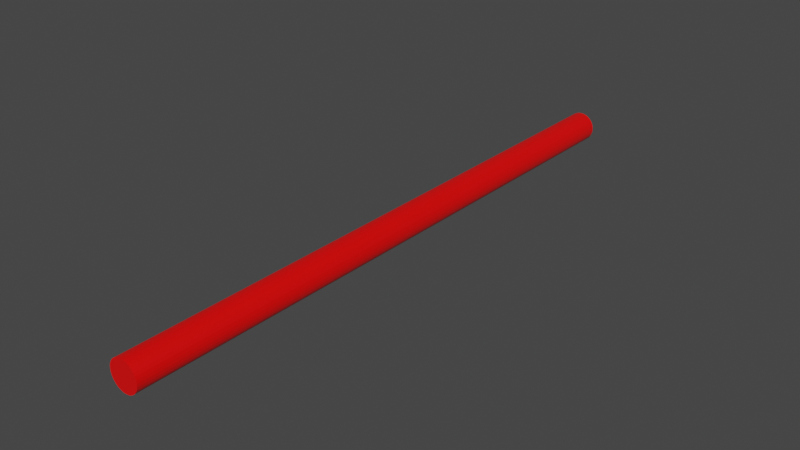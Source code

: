 # Source: projectiles.blend  (saved by Blender 3.5.10; exported with 4.5.12 LTS)
import bpy
from mathutils import Matrix  # noqa: F401  (used for matrix-valued properties, if any)

bpy.ops.wm.read_factory_settings(use_empty=True)
scene = bpy.context.scene
scene.name = 'laser'

# ---- materials (node trees are filled in below, after node groups)
mat_laser_red = bpy.data.materials.new('laser.red')
mat_laser_red.use_transparent_shadow = False
mat_laser_red.diffuse_color = (1.0, 0.0, 0.0, 1.0)

# ---- material node trees
mat_laser_red.use_nodes = True; mat_laser_red.node_tree.nodes.clear()
_N = mat_laser_red.node_tree.nodes; _L = mat_laser_red.node_tree.links
n0 = _N.new('ShaderNodeBsdfPrincipled'); n0.name = 'Principled BSDF'; n0.location = (10, 300)
n0.distribution = 'GGX'
n0.subsurface_method = 'RANDOM_WALK_SKIN'
n0.inputs[0].default_value = (1.0, 0.0, 0.0, 1.0)
n0.inputs[2].default_value = 0.4
n0.inputs[27].default_value = (0.0, 0.0, 0.0, 1.0)
n0.inputs[28].default_value = 1.0
n1 = _N.new('ShaderNodeOutputMaterial'); n1.name = 'Material Output'; n1.location = (320, 270)
_L.new(n0.outputs[0], n1.inputs[0])
n1.is_active_output = True

# ---- world
world_world = bpy.data.worlds.new('World'); scene.world = world_world
world_world.use_nodes = True; world_world.node_tree.nodes.clear()
_N = world_world.node_tree.nodes; _L = world_world.node_tree.links
n0 = _N.new('ShaderNodeOutputWorld'); n0.name = 'World Output'; n0.location = (300, 300)
n1 = _N.new('ShaderNodeBackground'); n1.name = 'Background'; n1.location = (10, 300)
n1.inputs[0].default_value = (0.05088, 0.05088, 0.05088, 1.0)
_L.new(n1.outputs[0], n0.inputs[0])
n0.is_active_output = True
world_world.color = (0.05088, 0.05088, 0.05088)
world_world.use_sun_shadow = False
world_world.sun_shadow_jitter_overblur = 0.0

# ---- meshes
me_laser = bpy.data.meshes.new('laser')
me_laser.from_pydata([(-7.058e-10, 0.2093, 0.01031), (-7.058e-10, -0.2093, 0.01031), (0.002012, 0.2093, 0.01011), (0.002012, -0.2093, 0.01011), (0.003946, 0.2093, 0.009526), (0.003946, -0.2093, 0.009526), (0.005729, 0.2093, 0.008573), (0.005729, -0.2093, 0.008573), (0.007291, 0.2093, 0.007291), (0.007291, -0.2093, 0.007291), (0.008573, 0.2093, 0.005729), (0.008573, -0.2093, 0.005729), (0.009526, 0.2093, 0.003946), (0.009526, -0.2093, 0.003946), (0.01011, 0.2093, 0.002012), (0.01011, -0.2093, 0.002012), (0.01031, 0.2093, 9.696e-10), (0.01031, -0.2093, -2.098e-09), (0.01011, 0.2093, -0.002012), (0.01011, -0.2093, -0.002012), (0.009526, 0.2093, -0.003946), (0.009526, -0.2093, -0.003946), (0.008573, 0.2093, -0.005729), (0.008573, -0.2093, -0.005729), (0.007291, 0.2093, -0.007291), (0.007291, -0.2093, -0.007291), (0.005729, 0.2093, -0.008573), (0.005729, -0.2093, -0.008573), (0.003946, 0.2093, -0.009526), (0.003946, -0.2093, -0.009526), (0.002012, 0.2093, -0.01011), (0.002012, -0.2093, -0.01011), (-1.607e-09, 0.2093, -0.01031), (-1.607e-09, -0.2093, -0.01031), (-0.002012, 0.2093, -0.01011), (-0.002012, -0.2093, -0.01011), (-0.003946, 0.2093, -0.009526), (-0.003946, -0.2093, -0.009526), (-0.005729, 0.2093, -0.008573), (-0.005729, -0.2093, -0.008573), (-0.007291, 0.2093, -0.007291), (-0.007291, -0.2093, -0.007291), (-0.008573, 0.2093, -0.005729), (-0.008573, -0.2093, -0.005729), (-0.009526, 0.2093, -0.003946), (-0.009526, -0.2093, -0.003946), (-0.01011, 0.2093, -0.002012), (-0.01011, -0.2093, -0.002012), (-0.01031, 0.2093, 1.543e-09), (-0.01031, -0.2093, -1.524e-09), (-0.01011, 0.2093, 0.002012), (-0.01011, -0.2093, 0.002012), (-0.009526, 0.2093, 0.003946), (-0.009526, -0.2093, 0.003946), (-0.008573, 0.2093, 0.005729), (-0.008573, -0.2093, 0.005729), (-0.007291, 0.2093, 0.007291), (-0.007291, -0.2093, 0.007291), (-0.005729, 0.2093, 0.008573), (-0.005729, -0.2093, 0.008573), (-0.003946, 0.2093, 0.009526), (-0.003946, -0.2093, 0.009526), (-0.002012, 0.2093, 0.01011), (-0.002012, -0.2093, 0.01011)], [], [(22, 30, 14, 18), (9, 8, 6, 7), (5, 4, 2, 3), (13, 12, 10, 11), (30, 46, 62, 14), (17, 16, 14, 15), (53, 52, 50, 51), (63, 62, 60, 61), (33, 32, 30, 31), (25, 24, 22, 23), (19, 18, 16, 17), (11, 10, 8, 9), (23, 22, 20, 21), (1, 0, 62, 63), (27, 26, 24, 25), (37, 36, 34, 35), (61, 60, 58, 59), (21, 20, 18, 19), (59, 58, 56, 57), (39, 38, 36, 37), (51, 50, 48, 49), (37, 21, 5, 53), (55, 54, 52, 53), (31, 30, 28, 29), (49, 48, 46, 47), (29, 28, 26, 27), (45, 44, 42, 43), (43, 42, 40, 41), (57, 56, 54, 55), (41, 40, 38, 39), (5, 3, 1), (1, 63, 61), (61, 59, 57), (41, 37, 45, 43), (53, 51, 49), (49, 47, 45), (25, 21, 29, 27), (41, 39, 37), (37, 35, 33), (33, 31, 29), (25, 23, 21), (21, 19, 17), (17, 15, 13), (22, 26, 28, 30), (9, 7, 5), (46, 54, 58, 62), (29, 21, 37, 33), (61, 53, 5, 1), (62, 6, 10, 14), (15, 14, 12, 13), (35, 34, 32, 33), (3, 2, 0, 1), (62, 0, 2), (61, 57, 55, 53), (6, 8, 10), (10, 12, 14), (14, 16, 18), (18, 20, 22), (22, 24, 26), (62, 2, 4, 6), (30, 32, 34), (34, 36, 38), (46, 50, 52, 54), (42, 44, 46), (46, 48, 50), (9, 5, 13, 11), (54, 56, 58), (58, 60, 62), (38, 46, 30, 34), (45, 37, 53, 49), (42, 46, 38, 40), (13, 5, 21, 17), (47, 46, 44, 45), (7, 6, 4, 5)])
me_laser.polygons.foreach_set('use_smooth', [0, 1, 0, 0, 0, 0, 0, 0, 0, 0, 0, 0, 0, 0, 0, 0, 0, 0, 0, 0, 0, 0, 0, 0, 0, 0, 0, 0, 0, 0, 0, 0, 0, 0, 0, 0, 0, 0, 0, 0, 0, 0, 0, 0, 0, 0, 0, 0, 0, 0, 0, 0, 0, 0, 0, 0, 0, 0, 0, 0, 0, 0, 0, 0, 0, 0, 0, 0, 0, 0, 0, 0, 0, 0])
_uv = me_laser.uv_layers.new(name='UVMap')
_uv.uv.foreach_set('vector', [0.9496, 0.1167, 0.7968, 0.01461, 0.9854, 0.2968, 0.9854, 0.2032, 0.875, 1.0, 0.875, 0.5, 0.9062, 0.5, 0.9062, 1.0, 0.9375, 1.0, 0.9375, 0.5, 0.9688, 0.5, 0.9688, 1.0, 0.8125, 1.0, 0.8125, 0.5, 0.8438, 0.5, 0.8438, 1.0, 0.7968, 0.01461, 0.5146, 0.2032, 0.7032, 0.4854, 0.9854, 0.2968, 0.75, 1.0, 0.75, 0.5, 0.7812, 0.5, 0.7812, 1.0, 0.1875, 1.0, 0.1875, 0.5, 0.2188, 0.5, 0.2188, 1.0, 0.03125, 1.0, 0.03125, 0.5, 0.0625, 0.5, 0.0625, 1.0, 0.5, 1.0, 0.5, 0.5, 0.5312, 0.5, 0.5312, 1.0, 0.625, 1.0, 0.625, 0.5, 0.6562, 0.5, 0.6562, 1.0, 0.7188, 1.0, 0.7188, 0.5, 0.75, 0.5, 0.75, 1.0, 0.8438, 1.0, 0.8438, 0.5, 0.875, 0.5, 0.875, 1.0, 0.6562, 1.0, 0.6562, 0.5, 0.6875, 0.5, 0.6875, 1.0, 0.0, 1.0, 0.0, 0.5, 0.03125, 0.5, 0.03125, 1.0, 0.5938, 1.0, 0.5938, 0.5, 0.625, 0.5, 0.625, 1.0, 0.4375, 1.0, 0.4375, 0.5, 0.4688, 0.5, 0.4688, 1.0, 0.0625, 1.0, 0.0625, 0.5, 0.09375, 0.5, 0.09375, 1.0, 0.6875, 1.0, 0.6875, 0.5, 0.7188, 0.5, 0.7188, 1.0, 0.09375, 1.0, 0.09375, 0.5, 0.125, 0.5, 0.125, 1.0, 0.4062, 1.0, 0.4062, 0.5, 0.4375, 0.5, 0.4375, 1.0, 0.2188, 1.0, 0.2188, 0.5, 0.25, 0.5, 0.25, 1.0, 0.1582, 0.02827, 0.4717, 0.1582, 0.3418, 0.4717, 0.02827, 0.3418, 0.1562, 1.0, 0.1562, 0.5, 0.1875, 0.5, 0.1875, 1.0, 0.5312, 1.0, 0.5312, 0.5, 0.5625, 0.5, 0.5625, 1.0, 0.25, 1.0, 0.25, 0.5, 0.2812, 0.5, 0.2812, 1.0, 0.5625, 1.0, 0.5625, 0.5, 0.5938, 0.5, 0.5938, 1.0, 0.3125, 1.0, 0.3125, 0.5, 0.3438, 0.5, 0.3438, 1.0, 0.3438, 1.0, 0.3438, 0.5, 0.375, 0.5, 0.375, 1.0, 0.125, 1.0, 0.125, 0.5, 0.1562, 0.5, 0.1562, 1.0, 0.375, 1.0, 0.375, 0.5, 0.4062, 0.5, 0.4062, 1.0, 0.3418, 0.4717, 0.2968, 0.4854, 0.25, 0.49, 0.25, 0.49, 0.2032, 0.4854, 0.1582, 0.4717, 0.1582, 0.4717, 0.1167, 0.4496, 0.08029, 0.4197, 0.08029, 0.08029, 0.1582, 0.02827, 0.02827, 0.1582, 0.05045, 0.1167, 0.02827, 0.3418, 0.01461, 0.2968, 0.01, 0.25, 0.01, 0.25, 0.01461, 0.2032, 0.02827, 0.1582, 0.4197, 0.08029, 0.4717, 0.1582, 0.3418, 0.02827, 0.3833, 0.05045, 0.08029, 0.08029, 0.1167, 0.05045, 0.1582, 0.02827, 0.1582, 0.02827, 0.2032, 0.01461, 0.25, 0.01, 0.25, 0.01, 0.2968, 0.01461, 0.3418, 0.02827, 0.4197, 0.08029, 0.4496, 0.1167, 0.4717, 0.1582, 0.4717, 0.1582, 0.4854, 0.2032, 0.49, 0.25, 0.49, 0.25, 0.4854, 0.2968, 0.4717, 0.3418, 0.9496, 0.1167, 0.8833, 0.05045, 0.8418, 0.02827, 0.7968, 0.01461, 0.4197, 0.4197, 0.3833, 0.4496, 0.3418, 0.4717, 0.5146, 0.2032, 0.5504, 0.3833, 0.6167, 0.4496, 0.7032, 0.4854, 0.3418, 0.02827, 0.4717, 0.1582, 0.1582, 0.02827, 0.25, 0.01, 0.1582, 0.4717, 0.02827, 0.3418, 0.3418, 0.4717, 0.25, 0.49, 0.7032, 0.4854, 0.8833, 0.4496, 0.9496, 0.3833, 0.9854, 0.2968, 0.7812, 1.0, 0.7812, 0.5, 0.8125, 0.5, 0.8125, 1.0, 0.4688, 1.0, 0.4688, 0.5, 0.5, 0.5, 0.5, 1.0, 0.9688, 1.0, 0.9688, 0.5, 1.0, 0.5, 1.0, 1.0, 0.7032, 0.4854, 0.75, 0.49, 0.7968, 0.4854, 0.1582, 0.4717, 0.08029, 0.4197, 0.05045, 0.3833, 0.02827, 0.3418, 0.8833, 0.4496, 0.9197, 0.4197, 0.9496, 0.3833, 0.9496, 0.3833, 0.9717, 0.3418, 0.9854, 0.2968, 0.9854, 0.2968, 0.99, 0.25, 0.9854, 0.2032, 0.9854, 0.2032, 0.9717, 0.1582, 0.9496, 0.1167, 0.9496, 0.1167, 0.9197, 0.08029, 0.8833, 0.05045, 0.7032, 0.4854, 0.7968, 0.4854, 0.8418, 0.4717, 0.8833, 0.4496, 0.7968, 0.01461, 0.75, 0.01, 0.7032, 0.01461, 0.7032, 0.01461, 0.6582, 0.02827, 0.6167, 0.05045, 0.5146, 0.2032, 0.5146, 0.2968, 0.5283, 0.3418, 0.5504, 0.3833, 0.5504, 0.1167, 0.5283, 0.1582, 0.5146, 0.2032, 0.5146, 0.2032, 0.51, 0.25, 0.5146, 0.2968, 0.4197, 0.4197, 0.3418, 0.4717, 0.4717, 0.3418, 0.4496, 0.3833, 0.5504, 0.3833, 0.5803, 0.4197, 0.6167, 0.4496, 0.6167, 0.4496, 0.6582, 0.4717, 0.7032, 0.4854, 0.6167, 0.05045, 0.5146, 0.2032, 0.7968, 0.01461, 0.7032, 0.01461, 0.02827, 0.1582, 0.1582, 0.02827, 0.02827, 0.3418, 0.01, 0.25, 0.5504, 0.1167, 0.5146, 0.2032, 0.6167, 0.05045, 0.5803, 0.08029, 0.4717, 0.3418, 0.3418, 0.4717, 0.4717, 0.1582, 0.49, 0.25, 0.2812, 1.0, 0.2812, 0.5, 0.3125, 0.5, 0.3125, 1.0, 0.9062, 1.0, 0.9062, 0.5, 0.9375, 0.5, 0.9375, 1.0])
me_laser.materials.append(mat_laser_red)
me_laser.update()
me_laser.normals_split_custom_set([tuple(v) for v in zip(*[iter([0.0, 1.0, 0.0, 0.0, 1.0, 0.0, 0.0, 1.0, 0.0, 0.0, 1.0, 0.0, 0.6344, -6.882e-09, 0.773, 0.6344, -6.882e-09, 0.773, 0.6344, -6.882e-09, 0.773, 0.6344, -6.882e-09, 0.773, 0.2903, -6.391e-09, 0.9569, 0.2903, -6.391e-09, 0.9569, 0.2903, -6.391e-09, 0.9569, 0.2903, -6.391e-09, 0.9569, 0.8819, -2.681e-09, 0.4714, 0.8819, -2.681e-09, 0.4714, 0.8819, -2.681e-09, 0.4714, 0.8819, -2.681e-09, 0.4714, 0.0, 1.0, 2.19e-06, 0.0, 1.0, 2.19e-06, 0.0, 1.0, 2.19e-06, 0.0, 1.0, 2.19e-06, 0.9952, -3.694e-10, 0.09802, 0.9952, -3.694e-10, 0.09802, 0.9952, -3.694e-10, 0.09802, 0.9952, -3.694e-10, 0.09802, -0.9569, -2.414e-09, 0.2903, -0.9569, -2.414e-09, 0.2903, -0.9569, -2.414e-09, 0.2903, -0.9569, -2.414e-09, 0.2903, -0.2903, -6.447e-09, 0.9569, -0.2903, -6.447e-09, 0.9569, -0.2903, -6.447e-09, 0.9569, -0.2903, -6.447e-09, 0.9569, 0.09802, 6.641e-09, -0.9952, 0.09802, 6.641e-09, -0.9952, 0.09802, 6.641e-09, -0.9952, 0.09802, 6.641e-09, -0.9952, 0.773, 5.92e-09, -0.6344, 0.773, 5.92e-09, -0.6344, 0.773, 5.92e-09, -0.6344, 0.773, 5.92e-09, -0.6344, 0.9952, 8.35e-10, -0.09802, 0.9952, 8.35e-10, -0.09802, 0.9952, 8.35e-10, -0.09802, 0.9952, 8.35e-10, -0.09802, 0.773, -6.596e-09, 0.6344, 0.773, -6.596e-09, 0.6344, 0.773, -6.596e-09, 0.6344, 0.773, -6.596e-09, 0.6344, 0.8819, 4.453e-09, -0.4714, 0.8819, 4.453e-09, -0.4714, 0.8819, 4.453e-09, -0.4714, 0.8819, 4.453e-09, -0.4714, -0.09802, -6.643e-09, 0.9952, -0.09802, -6.643e-09, 0.9952, -0.09802, -6.643e-09, 0.9952, -0.09802, -6.643e-09, 0.9952, 0.6344, 5.23e-09, -0.773, 0.6344, 5.23e-09, -0.773, 0.6344, 5.23e-09, -0.773, 0.6344, 5.23e-09, -0.773, -0.2903, 7.536e-09, -0.9569, -0.2903, 7.536e-09, -0.9569, -0.2903, 7.536e-09, -0.9569, -0.2903, 7.536e-09, -0.9569, -0.4714, -6.018e-09, 0.8819, -0.4714, -6.018e-09, 0.8819, -0.4714, -6.018e-09, 0.8819, -0.4714, -6.018e-09, 0.8819, 0.9569, 1.781e-09, -0.2903, 0.9569, 1.781e-09, -0.2903, 0.9569, 1.781e-09, -0.2903, 0.9569, 1.781e-09, -0.2903, -0.6344, -6.018e-09, 0.773, -0.6344, -6.018e-09, 0.773, -0.6344, -6.018e-09, 0.773, -0.6344, -6.018e-09, 0.773, -0.4714, 5.782e-09, -0.8819, -0.4714, 5.782e-09, -0.8819, -0.4714, 5.782e-09, -0.8819, -0.4714, 5.782e-09, -0.8819, -0.9952, 1.315e-09, 0.09802, -0.9952, 1.315e-09, 0.09802, -0.9952, 1.315e-09, 0.09802, -0.9952, 1.315e-09, 0.09802, 0.0, -1.0, -1.095e-06, 0.0, -1.0, -1.095e-06, 0.0, -1.0, -1.095e-06, 0.0, -1.0, -1.095e-06, -0.8819, -2.303e-09, 0.4714, -0.8819, -2.303e-09, 0.4714, -0.8819, -2.303e-09, 0.4714, -0.8819, -2.303e-09, 0.4714, 0.2903, 7.388e-09, -0.9569, 0.2903, 7.388e-09, -0.9569, 0.2903, 7.388e-09, -0.9569, 0.2903, 7.388e-09, -0.9569, -0.9952, -2.414e-09, -0.09802, -0.9952, -2.414e-09, -0.09802, -0.9952, -2.414e-09, -0.09802, -0.9952, -2.414e-09, -0.09802, 0.4714, 6.018e-09, -0.8819, 0.4714, 6.018e-09, -0.8819, 0.4714, 6.018e-09, -0.8819, 0.4714, 6.018e-09, -0.8819, -0.8819, 3.099e-09, -0.4714, -0.8819, 3.099e-09, -0.4714, -0.8819, 3.099e-09, -0.4714, -0.8819, 3.099e-09, -0.4714, -0.773, 5.808e-09, -0.6344, -0.773, 5.808e-09, -0.6344, -0.773, 5.808e-09, -0.6344, -0.773, 5.808e-09, -0.6344, -0.773, -5.501e-09, 0.6344, -0.773, -5.501e-09, 0.6344, -0.773, -5.501e-09, 0.6344, -0.773, -5.501e-09, 0.6344, -0.6344, 6.882e-09, -0.773, -0.6344, 6.882e-09, -0.773, -0.6344, 6.882e-09, -0.773, -0.6344, 6.882e-09, -0.773, 0.0, -1.0, 7.302e-05, 0.0, -1.0, 7.302e-05, 0.0, -1.0, 7.302e-05, 0.0, -1.0, -7.302e-05, 0.0, -1.0, -7.302e-05, 0.0, -1.0, -7.302e-05, 0.0, -1.0, 0.0, 0.0, -1.0, 0.0, 0.0, -1.0, 0.0, 0.0, -1.0, 0.0, 0.0, -1.0, 0.0, 0.0, -1.0, 0.0, 0.0, -1.0, 0.0, 0.0004794, -1.0, 1.825e-05, 0.0004794, -1.0, 1.827e-05, 0.0004794, -1.0, 1.821e-05, 0.0, -1.0, 0.0, 0.0, -1.0, 0.0, 0.0, -1.0, 0.0, 0.0, -1.0, 1.665e-05, 0.0, -1.0, 1.665e-05, 0.0, -1.0, 1.665e-05, 0.0, -1.0, 1.665e-05, 0.0, -1.0, 7.302e-05, 0.0, -1.0, 7.302e-05, 0.0, -1.0, 7.302e-05, 0.0, -1.0, -0.000146, 0.0, -1.0, -0.000146, 0.0, -1.0, -0.000146, 0.0, -1.0, 7.302e-05, 0.0, -1.0, 7.302e-05, 0.0, -1.0, 7.302e-05, 0.0, -1.0, 0.0, 0.0, -1.0, 0.0, 0.0, -1.0, 0.0, -0.0003356, -1.0, 1.826e-05, -0.0003356, -1.0, 1.825e-05, -0.0003356, -1.0, 1.829e-05, -0.0003356, -1.0, -2.153e-08, -0.0003356, -1.0, -5.137e-09, -0.0003356, -1.0, 2.496e-09, 0.0, 1.0, 8.326e-06, 0.0, 1.0, 8.326e-06, 0.0, 1.0, 8.326e-06, 0.0, 1.0, 8.326e-06, 0.0, -1.0, 0.0, 0.0, -1.0, 0.0, 0.0, -1.0, 0.0, 0.0, 1.0, 6.952e-06, 0.0, 1.0, 6.952e-06, 0.0, 1.0, 6.952e-06, 0.0, 1.0, 6.952e-06, 0.0, -1.0, -2.317e-06, 0.0, -1.0, -2.317e-06, 0.0, -1.0, -2.317e-06, 0.0, -1.0, -2.317e-06, 0.0, -1.0, 9.27e-06, 0.0, -1.0, 9.27e-06, 0.0, -1.0, 9.27e-06, 0.0, -1.0, 9.27e-06, 0.0, 1.0, -6.952e-06, 0.0, 1.0, -6.952e-06, 0.0, 1.0, -6.952e-06, 0.0, 1.0, -6.952e-06, 0.9569, -1.997e-09, 0.2903, 0.9569, -1.997e-09, 0.2903, 0.9569, -1.997e-09, 0.2903, 0.9569, -1.997e-09, 0.2903, -0.09802, 6.635e-09, -0.9952, -0.09802, 6.635e-09, -0.9952, -0.09802, 6.635e-09, -0.9952, -0.09802, 6.635e-09, -0.9952, 0.09802, -6.652e-09, 0.9952, 0.09802, -6.652e-09, 0.9952, 0.09802, -6.652e-09, 0.9952, 0.09802, -6.652e-09, 0.9952, 0.0, 1.0, -7.302e-05, 0.0, 1.0, -7.302e-05, 0.0, 1.0, -7.302e-05, 0.0, -1.0, -1.249e-05, 0.0003356, -1.0, -1.249e-05, 0.0003356, -1.0, -1.248e-05, 0.0, -1.0, -1.249e-05, 0.0, 1.0, -7.302e-05, 0.0, 1.0, -7.302e-05, 0.0, 1.0, -7.302e-05, 0.0, 1.0, -3.651e-05, 0.0, 1.0, -3.651e-05, 0.0, 1.0, -3.651e-05, 0.0, 1.0, 0.0, 0.0, 1.0, 0.0, 0.0, 1.0, 0.0, 0.0003356, 1.0, 3.651e-05, 0.0003356, 1.0, 3.649e-05, 0.0003356, 1.0, 3.653e-05, 0.0, 1.0, 0.0, 0.0, 1.0, 0.0, 0.0, 1.0, 0.0, 0.0, 1.0, 8.326e-06, 0.0, 1.0, 8.326e-06, 0.0, 1.0, 8.326e-06, 0.0, 1.0, 8.326e-06, 0.0, 1.0, -7.302e-05, 0.0, 1.0, -7.302e-05, 0.0, 1.0, -7.302e-05, 0.0, 1.0, 7.302e-05, 0.0, 1.0, 7.302e-05, 0.0, 1.0, 7.302e-05, 0.0, 1.0, 0.0, 0.0, 1.0, 0.0, 0.0, 1.0, 0.0, 0.0, 1.0, 0.0, 0.0, 1.0, 0.0, 0.0, 1.0, 0.0, 0.0, 1.0, 0.0, 0.0, 1.0, 0.0, 0.0, 1.0, 0.0, 0.0, 1.0, 0.0, 0.0, -1.0, -2.081e-05, 0.0, -1.0, -2.081e-05, 0.0, -1.0, -2.081e-05, 0.0, -1.0, -2.081e-05, 0.0, 1.0, 0.0, 0.0, 1.0, 0.0, 0.0, 1.0, 0.0, 0.0, 1.0, -7.302e-05, 0.0, 1.0, -7.302e-05, 0.0, 1.0, -7.302e-05, 0.0, 1.0, -4.635e-06, 0.0, 1.0, -4.635e-06, 0.0, 1.0, -4.635e-06, 0.0, 1.0, -4.635e-06, 0.0, -1.0, 3.476e-06, 0.0, -1.0, 3.476e-06, 0.0, -1.0, 3.476e-06, 0.0, -1.0, 3.476e-06, 0.0, 1.0, 8.326e-06, 0.0, 1.0, 8.326e-06, 0.0, 1.0, 8.326e-06, 0.0, 1.0, 8.326e-06, 0.0, -1.0, -5.794e-07, 0.0, -1.0, -5.794e-07, 0.0, -1.0, -5.794e-07, 0.0, -1.0, -5.794e-07, -0.9569, 1.997e-09, -0.2903, -0.9569, 1.997e-09, -0.2903, -0.9569, 1.997e-09, -0.2903, -0.9569, 1.997e-09, -0.2903, 0.4714, -5.782e-09, 0.8819, 0.4714, -5.782e-09, 0.8819, 0.4714, -5.782e-09, 0.8819, 0.4714, -5.782e-09, 0.8819])] * 3)])

# ---- objects
ob_laser = bpy.data.objects.new('laser', me_laser)

# ---- transforms, parenting, visibility, modifiers, constraints
ob_laser.location = (0.0, 0.0, 0.0)
ob_laser.rotation_mode = 'QUATERNION'
ob_laser.rotation_quaternion = (1.0, 0.0, 0.0, 0.0)

# ---- collection membership
scene.collection.objects.link(ob_laser)

# ---- scene / render settings (as saved in the file)
scene.frame_start = 1; scene.frame_end = 250; scene.frame_set(1)
scene.render.engine = 'BLENDER_EEVEE_NEXT'
scene.cycles.sampling_pattern = 'TABULATED_SOBOL'
scene.view_settings.view_transform = 'Filmic'
bpy.context.view_layer.update()

# ---- added for rendering (the .blend has no active camera and no usable light): camera, sun
cam_auto = bpy.data.cameras.new('AutoCamera')
cam_auto.lens = 50.0
cam_auto.sensor_width = 36.0
cam_auto.clip_end = 1000.0
ob_auto_camera = bpy.data.objects.new('AutoCamera', cam_auto)
scene.collection.objects.link(ob_auto_camera)
ob_auto_camera.location = (0.388177, -0.465812, 0.310541)
ob_auto_camera.rotation_euler = (1.09748, -7.21219e-08, 0.694738)
scene.camera = ob_auto_camera
light_auto_sun = bpy.data.lights.new('AutoSun', 'SUN')
light_auto_sun.energy = 3.0
light_auto_sun.angle = 0.0523599
ob_auto_sun = bpy.data.objects.new('AutoSun', light_auto_sun)
scene.collection.objects.link(ob_auto_sun)
ob_auto_sun.rotation_euler = (0.872665, 0.174533, 0.523599)
bpy.context.view_layer.update()
